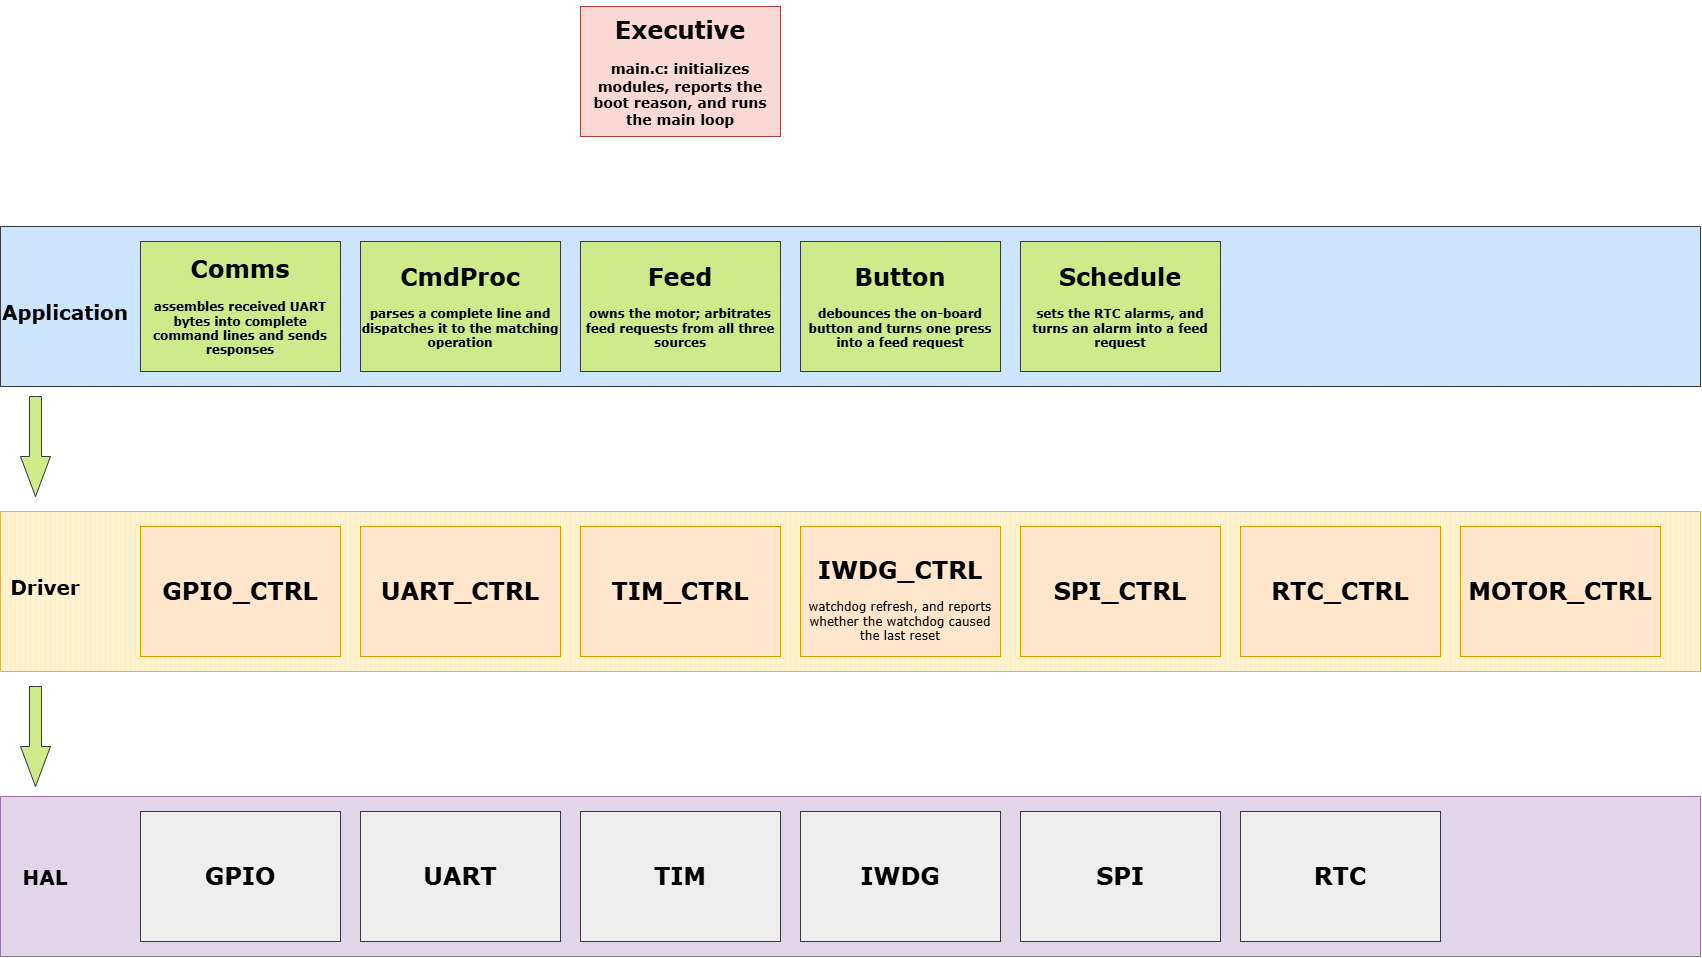

The diagram above was exported from draw.io. Its source (the exported page's mxGraphModel, read from the mxfile embedded in the PNG):
<mxGraphModel dx="2904" dy="2301" grid="1" gridSize="10" guides="1" tooltips="1" connect="1" arrows="1" fold="1" page="1" pageScale="1" pageWidth="850" pageHeight="1100" math="0" shadow="0">
  <root>
    <mxCell id="0" />
    <mxCell id="1" parent="0" />
    <mxCell id="x11zarde14M3zon6wL_e-52" parent="1" style="verticalLabelPosition=bottom;verticalAlign=top;html=1;shape=mxgraph.basic.patternFillRect;fillStyle=diag;step=5;fillStrokeWidth=0.2;fillStrokeColor=#dddddd;fontFamily=Verdana;fillColor=#cce5ff;strokeColor=#36393d;" value="" vertex="1">
      <mxGeometry height="160" width="1700" x="-40" y="160" as="geometry" />
    </mxCell>
    <mxCell id="x11zarde14M3zon6wL_e-53" parent="1" style="verticalLabelPosition=bottom;verticalAlign=bottom;html=1;shape=mxgraph.basic.patternFillRect;fillStyle=vert;step=5;fillStrokeWidth=0.2;fillStrokeColor=#dddddd;fontFamily=Verdana;fontSize=12;fontStyle=0;align=center;fillColor=#fff2cc;strokeColor=#d6b656;" value="" vertex="1">
      <mxGeometry height="160" width="1700" x="-40" y="445" as="geometry" />
    </mxCell>
    <mxCell id="x11zarde14M3zon6wL_e-54" parent="1" style="verticalLabelPosition=bottom;verticalAlign=top;html=1;shape=mxgraph.basic.patternFillRect;fillStyle=vert;step=5;fillStrokeWidth=0.2;fillStrokeColor=#dddddd;fontFamily=Verdana;fillColor=#e1d5e7;strokeColor=#9673a6;" value="" vertex="1">
      <mxGeometry height="160" width="1700" x="-40" y="730" as="geometry" />
    </mxCell>
    <mxCell id="x11zarde14M3zon6wL_e-55" parent="1" style="text;html=1;whiteSpace=wrap;strokeColor=none;fillColor=none;align=center;verticalAlign=middle;rounded=0;fontFamily=Verdana;" value="&lt;h1&gt;&lt;font style=&quot;font-size: 20px;&quot;&gt;Driver&lt;/font&gt;&lt;/h1&gt;" vertex="1">
      <mxGeometry height="70" width="90" x="-40" y="485" as="geometry" />
    </mxCell>
    <mxCell id="x11zarde14M3zon6wL_e-56" parent="1" style="text;html=1;whiteSpace=wrap;strokeColor=none;fillColor=none;align=center;verticalAlign=middle;rounded=0;fontFamily=Verdana;" value="&lt;h1&gt;&lt;font style=&quot;font-size: 20px;&quot;&gt;HAL&lt;/font&gt;&lt;/h1&gt;" vertex="1">
      <mxGeometry height="70" width="90" x="-40" y="775" as="geometry" />
    </mxCell>
    <mxCell id="x11zarde14M3zon6wL_e-57" parent="1" style="text;html=1;whiteSpace=wrap;strokeColor=none;fillColor=none;align=center;verticalAlign=middle;rounded=0;fontFamily=Verdana;" value="&lt;h1&gt;&lt;font style=&quot;font-size: 20px;&quot;&gt;Application&lt;/font&gt;&lt;/h1&gt;" vertex="1">
      <mxGeometry height="70" width="130" x="-40" y="210" as="geometry" />
    </mxCell>
    <mxCell id="x11zarde14M3zon6wL_e-62" parent="1" style="rounded=0;whiteSpace=wrap;html=1;fillColor=#ffe6cc;strokeColor=#d79b00;fontFamily=Verdana;" value="&lt;h1&gt;&lt;font&gt;UART_CTRL&lt;/font&gt;&lt;/h1&gt;" vertex="1">
      <mxGeometry height="130" width="200" x="320" y="460" as="geometry" />
    </mxCell>
    <mxCell id="x11zarde14M3zon6wL_e-63" parent="1" style="rounded=0;whiteSpace=wrap;html=1;fillColor=#ffe6cc;strokeColor=#d79b00;fontFamily=Verdana;" value="&lt;h1&gt;&lt;font&gt;TIM_CTRL&lt;/font&gt;&lt;/h1&gt;" vertex="1">
      <mxGeometry height="130" width="200" x="540" y="460" as="geometry" />
    </mxCell>
    <mxCell id="x11zarde14M3zon6wL_e-64" parent="1" style="rounded=0;whiteSpace=wrap;html=1;fillColor=#ffe6cc;strokeColor=#d79b00;fontFamily=Verdana;" value="&lt;h1&gt;&lt;font&gt;RTC_CTRL&lt;/font&gt;&lt;/h1&gt;" vertex="1">
      <mxGeometry height="130" width="200" x="1200" y="460" as="geometry" />
    </mxCell>
    <mxCell id="x11zarde14M3zon6wL_e-65" parent="1" style="rounded=0;whiteSpace=wrap;html=1;fillColor=#ffe6cc;strokeColor=#d79b00;fontFamily=Verdana;" value="&lt;h1&gt;&lt;font&gt;GPIO_CTRL&lt;/font&gt;&lt;/h1&gt;" vertex="1">
      <mxGeometry height="130" width="200" x="100" y="460" as="geometry" />
    </mxCell>
    <mxCell id="x11zarde14M3zon6wL_e-66" parent="1" style="rounded=0;whiteSpace=wrap;html=1;fillColor=#ffe6cc;strokeColor=#d79b00;fontFamily=Verdana;" value="&lt;h1&gt;&lt;font&gt;SPI_CTRL&lt;/font&gt;&lt;/h1&gt;" vertex="1">
      <mxGeometry height="130" width="200" x="980" y="460" as="geometry" />
    </mxCell>
    <mxCell id="x11zarde14M3zon6wL_e-69" parent="1" style="rounded=0;whiteSpace=wrap;html=1;fontFamily=Verdana;fillColor=#fad9d5;strokeColor=#ae4132;" value="&lt;h1&gt;&lt;font&gt;Executive&lt;/font&gt;&lt;/h1&gt;&lt;h3&gt;&lt;code class=&quot;bg-text-200/5 border border-0.5 border-border-300 text-danger-000 whitespace-pre-wrap rounded-[0.4rem] px-1 py-px text-[0.9rem]&quot;&gt;&lt;font face=&quot;Verdana&quot;&gt;main.c&lt;/font&gt;&lt;/code&gt;: initializes modules, reports the boot reason, and runs the main loop&lt;/h3&gt;" vertex="1">
      <mxGeometry height="130" width="200" x="540" y="-60" as="geometry" />
    </mxCell>
    <mxCell id="x11zarde14M3zon6wL_e-70" parent="1" style="rounded=0;whiteSpace=wrap;html=1;fillColor=#eeeeee;strokeColor=#36393d;fontFamily=Verdana;" value="&lt;h1&gt;&lt;font&gt;GPIO&lt;/font&gt;&lt;/h1&gt;" vertex="1">
      <mxGeometry height="130" width="200" x="100" y="745" as="geometry" />
    </mxCell>
    <mxCell id="x11zarde14M3zon6wL_e-71" parent="1" style="rounded=0;whiteSpace=wrap;html=1;fillColor=#eeeeee;strokeColor=#36393d;fontFamily=Verdana;" value="&lt;h1&gt;&lt;font&gt;UART&lt;/font&gt;&lt;/h1&gt;" vertex="1">
      <mxGeometry height="130" width="200" x="320" y="745" as="geometry" />
    </mxCell>
    <mxCell id="x11zarde14M3zon6wL_e-72" parent="1" style="rounded=0;whiteSpace=wrap;html=1;fillColor=#eeeeee;strokeColor=#36393d;fontFamily=Verdana;" value="&lt;h1&gt;&lt;font&gt;RTC&lt;/font&gt;&lt;/h1&gt;" vertex="1">
      <mxGeometry height="130" width="200" x="1200" y="745" as="geometry" />
    </mxCell>
    <mxCell id="x11zarde14M3zon6wL_e-73" parent="1" style="rounded=0;whiteSpace=wrap;html=1;fillColor=#eeeeee;strokeColor=#36393d;fontFamily=Verdana;" value="&lt;h1&gt;&lt;font&gt;SPI&lt;/font&gt;&lt;/h1&gt;" vertex="1">
      <mxGeometry height="130" width="200" x="980" y="745" as="geometry" />
    </mxCell>
    <mxCell id="x11zarde14M3zon6wL_e-74" parent="1" style="rounded=0;whiteSpace=wrap;html=1;fillColor=#eeeeee;strokeColor=#36393d;fontFamily=Verdana;" value="&lt;h1&gt;&lt;font&gt;IWDG&lt;/font&gt;&lt;/h1&gt;" vertex="1">
      <mxGeometry height="130" width="200" x="760" y="745" as="geometry" />
    </mxCell>
    <mxCell id="x11zarde14M3zon6wL_e-78" parent="1" style="rounded=0;whiteSpace=wrap;html=1;fillColor=#ffe6cc;strokeColor=#d79b00;fontFamily=Verdana;" value="&lt;h1&gt;&lt;font&gt;IWDG_CTRL&lt;/font&gt;&lt;/h1&gt;&lt;div&gt;&lt;font&gt;watchdog refresh, and reports whether the watchdog caused the last reset&lt;/font&gt;&lt;/div&gt;" vertex="1">
      <mxGeometry height="130" width="200" x="760" y="460" as="geometry" />
    </mxCell>
    <mxCell id="x11zarde14M3zon6wL_e-80" parent="1" style="rounded=0;whiteSpace=wrap;html=1;fillColor=#cdeb8b;strokeColor=#36393d;fontFamily=Verdana;" value="&lt;h1&gt;&lt;font&gt;Comms&lt;/font&gt;&lt;/h1&gt;&lt;h4 style=&quot;&quot;&gt;&lt;font&gt;assembles received UART bytes into complete command lines and sends responses&lt;/font&gt;&lt;/h4&gt;" vertex="1">
      <mxGeometry height="130" width="200" x="100" y="175" as="geometry" />
    </mxCell>
    <mxCell id="x11zarde14M3zon6wL_e-81" parent="1" style="rounded=0;whiteSpace=wrap;html=1;fillColor=#cdeb8b;strokeColor=#36393d;fontFamily=Verdana;" value="&lt;h1&gt;&lt;font&gt;CmdProc&lt;/font&gt;&lt;/h1&gt;&lt;h4&gt;&lt;font&gt;parses a complete line and dispatches it to the matching operation&lt;/font&gt;&lt;/h4&gt;" vertex="1">
      <mxGeometry height="130" width="200" x="320" y="175" as="geometry" />
    </mxCell>
    <mxCell id="x11zarde14M3zon6wL_e-82" parent="1" style="rounded=0;whiteSpace=wrap;html=1;fillColor=#cdeb8b;strokeColor=#36393d;fontFamily=Verdana;" value="&lt;h1&gt;&lt;font&gt;Feed&lt;/font&gt;&lt;/h1&gt;&lt;h4&gt;&lt;font&gt;owns the motor; arbitrates feed requests from all three sources&lt;/font&gt;&lt;/h4&gt;" vertex="1">
      <mxGeometry height="130" width="200" x="540" y="175" as="geometry" />
    </mxCell>
    <mxCell id="x11zarde14M3zon6wL_e-84" parent="1" style="rounded=0;whiteSpace=wrap;html=1;fillColor=#eeeeee;strokeColor=#36393d;fontFamily=Verdana;" value="&lt;h1&gt;&lt;font&gt;TIM&lt;/font&gt;&lt;/h1&gt;" vertex="1">
      <mxGeometry height="130" width="200" x="540" y="745" as="geometry" />
    </mxCell>
    <mxCell id="x11zarde14M3zon6wL_e-85" parent="1" style="rounded=0;whiteSpace=wrap;html=1;fillColor=#ffe6cc;strokeColor=#d79b00;fontFamily=Verdana;" value="&lt;h1&gt;&lt;font&gt;MOTOR_CTRL&lt;/font&gt;&lt;/h1&gt;" vertex="1">
      <mxGeometry height="130" width="200" x="1420" y="460" as="geometry" />
    </mxCell>
    <mxCell id="x11zarde14M3zon6wL_e-86" parent="1" style="html=1;shadow=0;dashed=0;align=center;verticalAlign=middle;shape=mxgraph.arrows2.arrow;dy=0.6;dx=40;direction=south;notch=0;fillColor=#cdeb8b;strokeColor=#36393d;fontFamily=Verdana;" value="" vertex="1">
      <mxGeometry height="100" width="30" x="-20" y="620" as="geometry" />
    </mxCell>
    <mxCell id="x11zarde14M3zon6wL_e-87" parent="1" style="html=1;shadow=0;dashed=0;align=center;verticalAlign=middle;shape=mxgraph.arrows2.arrow;dy=0.6;dx=40;direction=south;notch=0;fillColor=#cdeb8b;strokeColor=#36393d;fontFamily=Verdana;" value="" vertex="1">
      <mxGeometry height="100" width="30" x="-20" y="330" as="geometry" />
    </mxCell>
    <mxCell id="x11zarde14M3zon6wL_e-88" parent="1" style="rounded=0;whiteSpace=wrap;html=1;fillColor=#cdeb8b;strokeColor=#36393d;fontFamily=Verdana;" value="&lt;h1&gt;&lt;font&gt;Button&lt;/font&gt;&lt;/h1&gt;&lt;h4&gt;debounces the on-board button and turns one press into a feed request&lt;/h4&gt;" vertex="1">
      <mxGeometry height="130" width="200" x="760" y="175" as="geometry" />
    </mxCell>
    <mxCell id="x11zarde14M3zon6wL_e-89" parent="1" style="rounded=0;whiteSpace=wrap;html=1;fillColor=#cdeb8b;strokeColor=#36393d;fontFamily=Verdana;" value="&lt;h1&gt;&lt;font face=&quot;Verdana&quot;&gt;Schedule&lt;/font&gt;&lt;/h1&gt;&lt;h4&gt;sets the RTC alarms, and turns an alarm into a feed request&lt;/h4&gt;" vertex="1">
      <mxGeometry height="130" width="200" x="980" y="175" as="geometry" />
    </mxCell>
  </root>
</mxGraphModel>